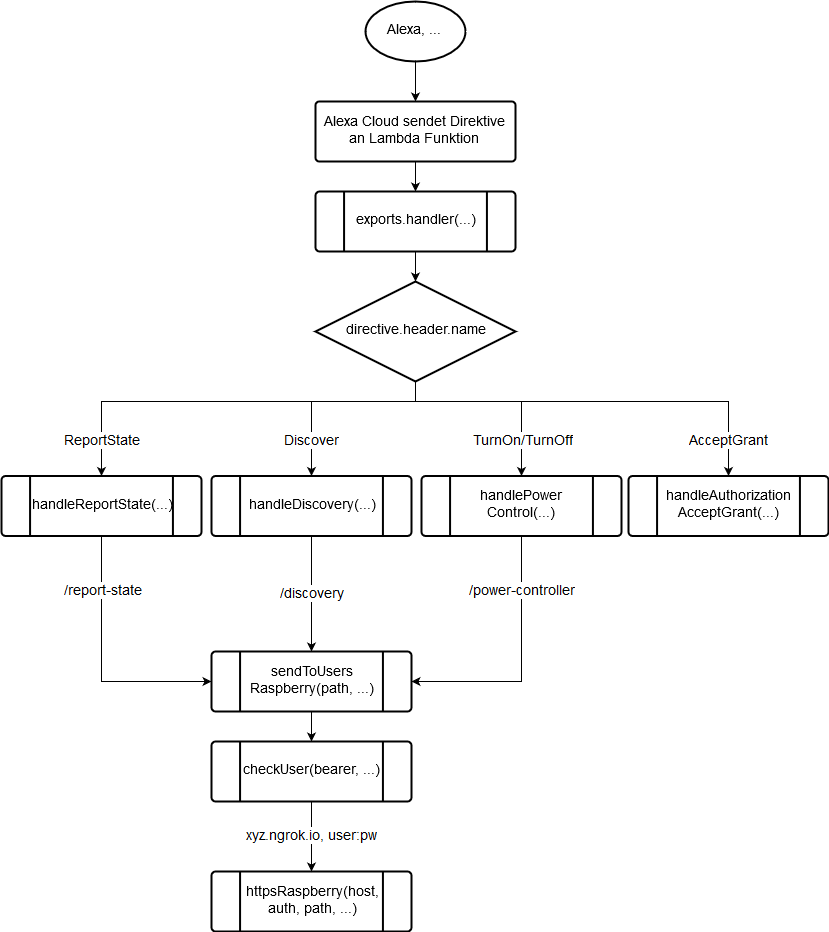

The diagram above was exported from draw.io. Its source (the exported page's mxGraphModel, read from the mxfile embedded in the PNG):
<mxGraphModel dx="2893" dy="1122" grid="1" gridSize="10" guides="1" tooltips="1" connect="1" arrows="1" fold="1" page="1" pageScale="1" pageWidth="827" pageHeight="1169" background="#ffffff" math="0" shadow="0">
  <root>
    <mxCell id="0" />
    <mxCell id="1" parent="0" />
    <mxCell id="4" style="edgeStyle=orthogonalEdgeStyle;rounded=0;html=1;exitX=0.5;exitY=1;exitPerimeter=0;entryX=0.5;entryY=0;entryPerimeter=0;jettySize=auto;orthogonalLoop=1;strokeColor=#000000;fontSize=14;fontColor=#000000;" edge="1" parent="1" source="2" target="3">
      <mxGeometry relative="1" as="geometry" />
    </mxCell>
    <mxCell id="2" value="&lt;font style=&quot;font-size: 14px;&quot;&gt;Alexa, ...&lt;br style=&quot;font-size: 14px;&quot;&gt;&lt;/font&gt;" style="strokeWidth=2;html=1;shape=mxgraph.flowchart.start_1;whiteSpace=wrap;fontSize=14;fontColor=#000000;" vertex="1" parent="1">
      <mxGeometry x="363.5" y="30" width="100" height="60" as="geometry" />
    </mxCell>
    <mxCell id="6" style="edgeStyle=orthogonalEdgeStyle;rounded=0;html=1;exitX=0.5;exitY=1;exitPerimeter=0;entryX=0.5;entryY=0;entryPerimeter=0;jettySize=auto;orthogonalLoop=1;strokeColor=#000000;fontSize=14;fontColor=#000000;" edge="1" parent="1" source="3" target="5">
      <mxGeometry relative="1" as="geometry" />
    </mxCell>
    <mxCell id="3" value="&lt;font style=&quot;font-size: 14px;&quot;&gt;Alexa Cloud sendet Direktive an Lambda Funktion&lt;br style=&quot;font-size: 14px;&quot;&gt;&lt;/font&gt;" style="strokeWidth=2;html=1;shape=mxgraph.flowchart.process;whiteSpace=wrap;fontSize=14;fontColor=#000000;" vertex="1" parent="1">
      <mxGeometry x="314" y="130" width="200" height="60" as="geometry" />
    </mxCell>
    <mxCell id="8" style="edgeStyle=orthogonalEdgeStyle;rounded=0;html=1;exitX=0.5;exitY=1;exitPerimeter=0;entryX=0.5;entryY=0;entryPerimeter=0;jettySize=auto;orthogonalLoop=1;strokeColor=#000000;fontSize=14;fontColor=#000000;" edge="1" parent="1" source="5" target="7">
      <mxGeometry relative="1" as="geometry" />
    </mxCell>
    <mxCell id="5" value="exports.handler(...)" style="strokeWidth=2;html=1;shape=mxgraph.flowchart.predefined_process;whiteSpace=wrap;fontSize=14;fontColor=#000000;" vertex="1" parent="1">
      <mxGeometry x="314" y="220" width="200" height="60" as="geometry" />
    </mxCell>
    <mxCell id="14" value="ReportState" style="edgeStyle=orthogonalEdgeStyle;rounded=0;html=1;exitX=0.5;exitY=1;exitPerimeter=0;jettySize=auto;orthogonalLoop=1;strokeColor=#000000;fontSize=14;fontColor=#000000;" edge="1" parent="1" source="7" target="9">
      <mxGeometry x="0.8311" relative="1" as="geometry">
        <Array as="points">
          <mxPoint x="414" y="430" />
          <mxPoint x="100" y="430" />
        </Array>
        <mxPoint as="offset" />
      </mxGeometry>
    </mxCell>
    <mxCell id="15" value="Discover" style="edgeStyle=orthogonalEdgeStyle;rounded=0;html=1;exitX=0.5;exitY=1;exitPerimeter=0;jettySize=auto;orthogonalLoop=1;strokeColor=#000000;fontSize=14;fontColor=#000000;" edge="1" parent="1" source="7" target="11">
      <mxGeometry x="0.6524" relative="1" as="geometry">
        <Array as="points">
          <mxPoint x="414" y="430" />
          <mxPoint x="310" y="430" />
        </Array>
        <mxPoint as="offset" />
      </mxGeometry>
    </mxCell>
    <mxCell id="16" value="TurnOn/TurnOff" style="edgeStyle=orthogonalEdgeStyle;rounded=0;html=1;exitX=0.5;exitY=1;exitPerimeter=0;jettySize=auto;orthogonalLoop=1;strokeColor=#000000;fontSize=14;fontColor=#000000;" edge="1" parent="1" source="7" target="12">
      <mxGeometry x="0.6559" relative="1" as="geometry">
        <Array as="points">
          <mxPoint x="414" y="430" />
          <mxPoint x="520" y="430" />
        </Array>
        <mxPoint as="offset" />
      </mxGeometry>
    </mxCell>
    <mxCell id="17" value="AcceptGrant" style="edgeStyle=orthogonalEdgeStyle;rounded=0;html=1;exitX=0.5;exitY=1;exitPerimeter=0;jettySize=auto;orthogonalLoop=1;strokeColor=#000000;fontSize=14;fontColor=#000000;" edge="1" parent="1" source="7" target="10">
      <mxGeometry x="0.8307" relative="1" as="geometry">
        <Array as="points">
          <mxPoint x="414" y="430" />
          <mxPoint x="727" y="430" />
        </Array>
        <mxPoint as="offset" />
      </mxGeometry>
    </mxCell>
    <mxCell id="7" value="directive.header.name" style="strokeWidth=2;html=1;shape=mxgraph.flowchart.decision;whiteSpace=wrap;fontSize=14;fontColor=#000000;" vertex="1" parent="1">
      <mxGeometry x="314" y="310" width="200" height="100" as="geometry" />
    </mxCell>
    <mxCell id="24" value="/report-state" style="edgeStyle=orthogonalEdgeStyle;rounded=0;html=1;exitX=0.5;exitY=1;exitPerimeter=0;entryX=0;entryY=0.5;entryPerimeter=0;jettySize=auto;orthogonalLoop=1;strokeColor=#000000;fontSize=14;fontColor=#000000;" edge="1" parent="1" source="9" target="23">
      <mxGeometry x="-0.5686" relative="1" as="geometry">
        <mxPoint as="offset" />
      </mxGeometry>
    </mxCell>
    <mxCell id="9" value="handleReportState(...)" style="strokeWidth=2;html=1;shape=mxgraph.flowchart.predefined_process;whiteSpace=wrap;fontSize=14;fontColor=#000000;" vertex="1" parent="1">
      <mxGeometry y="504.5" width="200" height="60" as="geometry" />
    </mxCell>
    <mxCell id="10" value="handleAuthorization&lt;br&gt;AcceptGrant(...)" style="strokeWidth=2;html=1;shape=mxgraph.flowchart.predefined_process;whiteSpace=wrap;fontSize=14;fontColor=#000000;" vertex="1" parent="1">
      <mxGeometry x="627" y="504.5" width="200" height="60" as="geometry" />
    </mxCell>
    <mxCell id="25" value="/discovery" style="edgeStyle=orthogonalEdgeStyle;rounded=0;html=1;exitX=0.5;exitY=1;exitPerimeter=0;entryX=0.5;entryY=0;entryPerimeter=0;jettySize=auto;orthogonalLoop=1;strokeColor=#000000;fontSize=14;fontColor=#000000;" edge="1" parent="1" source="11" target="23">
      <mxGeometry relative="1" as="geometry" />
    </mxCell>
    <mxCell id="11" value="handleDiscovery(...)" style="strokeWidth=2;html=1;shape=mxgraph.flowchart.predefined_process;whiteSpace=wrap;fontSize=14;fontColor=#000000;" vertex="1" parent="1">
      <mxGeometry x="210" y="504.5" width="200" height="60" as="geometry" />
    </mxCell>
    <mxCell id="26" value="/power-controller" style="edgeStyle=orthogonalEdgeStyle;rounded=0;html=1;exitX=0.5;exitY=1;exitPerimeter=0;entryX=1;entryY=0.5;entryPerimeter=0;jettySize=auto;orthogonalLoop=1;strokeColor=#000000;fontSize=14;fontColor=#000000;" edge="1" parent="1" source="12" target="23">
      <mxGeometry x="-0.5686" relative="1" as="geometry">
        <mxPoint as="offset" />
      </mxGeometry>
    </mxCell>
    <mxCell id="12" value="handlePower&lt;br&gt;Control(...)" style="strokeWidth=2;html=1;shape=mxgraph.flowchart.predefined_process;whiteSpace=wrap;fontSize=14;fontColor=#000000;" vertex="1" parent="1">
      <mxGeometry x="420" y="504.5" width="200" height="60" as="geometry" />
    </mxCell>
    <mxCell id="22" value="httpsRaspberry(host, &lt;br&gt;auth, path, ...)" style="strokeWidth=2;html=1;shape=mxgraph.flowchart.predefined_process;whiteSpace=wrap;fontSize=14;fontColor=#000000;" vertex="1" parent="1">
      <mxGeometry x="210" y="900" width="200" height="60" as="geometry" />
    </mxCell>
    <mxCell id="29" style="edgeStyle=orthogonalEdgeStyle;rounded=0;html=1;exitX=0.5;exitY=1;exitPerimeter=0;entryX=0.5;entryY=0;entryPerimeter=0;jettySize=auto;orthogonalLoop=1;strokeColor=#000000;fontSize=14;fontColor=#000000;" edge="1" parent="1" source="23" target="27">
      <mxGeometry relative="1" as="geometry" />
    </mxCell>
    <mxCell id="23" value="sendToUsers&lt;br&gt;Raspberry(path, ...)" style="strokeWidth=2;html=1;shape=mxgraph.flowchart.predefined_process;whiteSpace=wrap;fontSize=14;fontColor=#000000;" vertex="1" parent="1">
      <mxGeometry x="210" y="680" width="200" height="60" as="geometry" />
    </mxCell>
    <mxCell id="30" value="xyz.ngrok.io, user:pw" style="edgeStyle=orthogonalEdgeStyle;rounded=0;html=1;exitX=0.5;exitY=1;exitPerimeter=0;entryX=0.5;entryY=0;entryPerimeter=0;jettySize=auto;orthogonalLoop=1;strokeColor=#000000;fontSize=14;fontColor=#000000;" edge="1" parent="1" source="27" target="22">
      <mxGeometry relative="1" as="geometry" />
    </mxCell>
    <mxCell id="27" value="checkUser(bearer, ...)" style="strokeWidth=2;html=1;shape=mxgraph.flowchart.predefined_process;whiteSpace=wrap;fontSize=14;fontColor=#000000;" vertex="1" parent="1">
      <mxGeometry x="210" y="770" width="200" height="60" as="geometry" />
    </mxCell>
  </root>
</mxGraphModel>